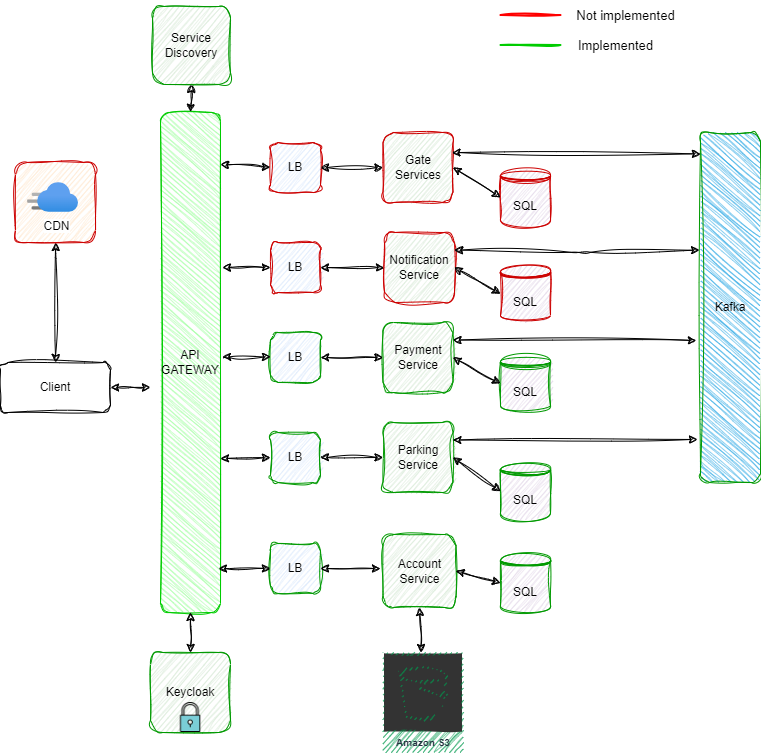

The diagram above was exported from draw.io. Its source (the exported page's mxGraphModel, read from the mxfile embedded in the PNG):
<mxGraphModel dx="1434" dy="738" grid="1" gridSize="10" guides="1" tooltips="1" connect="1" arrows="1" fold="1" page="1" pageScale="1" pageWidth="827" pageHeight="1169" math="0" shadow="0">
  <root>
    <mxCell id="0" />
    <mxCell id="1" parent="0" />
    <mxCell id="lPhVpZhfApRwgwcgsny_-2" value="API GATEWAY" style="rounded=1;whiteSpace=wrap;html=1;direction=north;strokeColor=#00CC00;sketch=1;curveFitting=1;jiggle=2;fillColor=#99FF99;" parent="1" vertex="1">
      <mxGeometry x="210" y="120" width="60" height="500" as="geometry" />
    </mxCell>
    <mxCell id="lPhVpZhfApRwgwcgsny_-3" value="Client" style="rounded=1;whiteSpace=wrap;html=1;sketch=1;curveFitting=1;jiggle=2;" parent="1" vertex="1">
      <mxGeometry x="50" y="370" width="110" height="50" as="geometry" />
    </mxCell>
    <mxCell id="lPhVpZhfApRwgwcgsny_-12" value="LB" style="whiteSpace=wrap;html=1;aspect=fixed;fillColor=#dae8fc;strokeColor=#009900;sketch=1;curveFitting=1;jiggle=2;rounded=1;" parent="1" vertex="1">
      <mxGeometry x="320" y="551" width="50" height="50" as="geometry" />
    </mxCell>
    <mxCell id="lPhVpZhfApRwgwcgsny_-13" value="Account Service" style="whiteSpace=wrap;html=1;aspect=fixed;fillColor=#d5e8d4;strokeColor=#009900;sketch=1;curveFitting=1;jiggle=2;rounded=1;" parent="1" vertex="1">
      <mxGeometry x="432.5" y="542" width="73" height="73" as="geometry" />
    </mxCell>
    <mxCell id="lPhVpZhfApRwgwcgsny_-14" value="" style="endArrow=classic;html=1;rounded=1;exitX=0.088;exitY=0.967;exitDx=0;exitDy=0;exitPerimeter=0;entryX=0;entryY=0.5;entryDx=0;entryDy=0;sketch=1;curveFitting=1;jiggle=2;startArrow=classic;startFill=1;" parent="1" source="lPhVpZhfApRwgwcgsny_-2" target="lPhVpZhfApRwgwcgsny_-12" edge="1">
      <mxGeometry width="50" height="50" relative="1" as="geometry">
        <mxPoint x="390" y="410" as="sourcePoint" />
        <mxPoint x="440" y="360" as="targetPoint" />
      </mxGeometry>
    </mxCell>
    <mxCell id="lPhVpZhfApRwgwcgsny_-15" value="" style="endArrow=classic;html=1;rounded=1;exitX=1;exitY=0.5;exitDx=0;exitDy=0;sketch=1;curveFitting=1;jiggle=2;startArrow=classic;startFill=1;" parent="1" source="lPhVpZhfApRwgwcgsny_-12" edge="1">
      <mxGeometry width="50" height="50" relative="1" as="geometry">
        <mxPoint x="390" y="410" as="sourcePoint" />
        <mxPoint x="430" y="576" as="targetPoint" />
      </mxGeometry>
    </mxCell>
    <mxCell id="lPhVpZhfApRwgwcgsny_-16" value="" style="endArrow=classic;html=1;rounded=1;exitX=0.5;exitY=0;exitDx=0;exitDy=0;entryX=0.5;entryY=1;entryDx=0;entryDy=0;sketch=1;curveFitting=1;jiggle=2;startArrow=classic;startFill=1;" parent="1" source="lPhVpZhfApRwgwcgsny_-3" target="lPhVpZhfApRwgwcgsny_-64" edge="1">
      <mxGeometry width="50" height="50" relative="1" as="geometry">
        <mxPoint x="390" y="410" as="sourcePoint" />
        <mxPoint x="105" y="310" as="targetPoint" />
      </mxGeometry>
    </mxCell>
    <mxCell id="lPhVpZhfApRwgwcgsny_-17" value="" style="endArrow=classic;html=1;rounded=1;exitX=1;exitY=0.5;exitDx=0;exitDy=0;sketch=1;curveFitting=1;jiggle=2;startArrow=classic;startFill=1;" parent="1" source="lPhVpZhfApRwgwcgsny_-3" edge="1">
      <mxGeometry width="50" height="50" relative="1" as="geometry">
        <mxPoint x="390" y="410" as="sourcePoint" />
        <mxPoint x="200" y="395" as="targetPoint" />
      </mxGeometry>
    </mxCell>
    <mxCell id="lPhVpZhfApRwgwcgsny_-18" value="SQL" style="shape=datastore;whiteSpace=wrap;html=1;fillColor=#e1d5e7;strokeColor=#009900;sketch=1;curveFitting=1;jiggle=2;rounded=1;" parent="1" vertex="1">
      <mxGeometry x="550" y="561" width="50" height="59" as="geometry" />
    </mxCell>
    <mxCell id="lPhVpZhfApRwgwcgsny_-19" value="" style="endArrow=classic;html=1;rounded=1;exitX=1;exitY=0.5;exitDx=0;exitDy=0;entryX=0;entryY=0.5;entryDx=0;entryDy=0;sketch=1;curveFitting=1;jiggle=2;startArrow=classic;startFill=1;" parent="1" source="lPhVpZhfApRwgwcgsny_-13" target="lPhVpZhfApRwgwcgsny_-18" edge="1">
      <mxGeometry width="50" height="50" relative="1" as="geometry">
        <mxPoint x="390" y="410" as="sourcePoint" />
        <mxPoint x="440" y="360" as="targetPoint" />
      </mxGeometry>
    </mxCell>
    <mxCell id="lPhVpZhfApRwgwcgsny_-20" value="LB" style="whiteSpace=wrap;html=1;aspect=fixed;fillColor=#dae8fc;strokeColor=#009900;sketch=1;curveFitting=1;jiggle=2;rounded=1;" parent="1" vertex="1">
      <mxGeometry x="320" y="440" width="50" height="50" as="geometry" />
    </mxCell>
    <mxCell id="lPhVpZhfApRwgwcgsny_-21" value="Parking Service" style="whiteSpace=wrap;html=1;aspect=fixed;fillColor=#d5e8d4;strokeColor=#009900;sketch=1;curveFitting=1;jiggle=2;rounded=1;" parent="1" vertex="1">
      <mxGeometry x="432.5" y="430" width="70" height="70" as="geometry" />
    </mxCell>
    <mxCell id="lPhVpZhfApRwgwcgsny_-22" value="" style="endArrow=classic;html=1;rounded=1;exitX=0.077;exitY=1;exitDx=0;exitDy=0;exitPerimeter=0;entryX=0;entryY=0.5;entryDx=0;entryDy=0;sketch=1;curveFitting=1;jiggle=2;startArrow=classic;startFill=1;" parent="1" target="lPhVpZhfApRwgwcgsny_-20" edge="1">
      <mxGeometry width="50" height="50" relative="1" as="geometry">
        <mxPoint x="270" y="466" as="sourcePoint" />
        <mxPoint x="440" y="240" as="targetPoint" />
      </mxGeometry>
    </mxCell>
    <mxCell id="lPhVpZhfApRwgwcgsny_-23" value="" style="endArrow=classic;html=1;rounded=1;exitX=1;exitY=0.5;exitDx=0;exitDy=0;entryX=0;entryY=0.5;entryDx=0;entryDy=0;sketch=1;curveFitting=1;jiggle=2;startArrow=classic;startFill=1;" parent="1" source="lPhVpZhfApRwgwcgsny_-20" target="lPhVpZhfApRwgwcgsny_-21" edge="1">
      <mxGeometry width="50" height="50" relative="1" as="geometry">
        <mxPoint x="390" y="290" as="sourcePoint" />
        <mxPoint x="440" y="240" as="targetPoint" />
      </mxGeometry>
    </mxCell>
    <mxCell id="lPhVpZhfApRwgwcgsny_-24" value="SQL" style="shape=datastore;whiteSpace=wrap;html=1;fillColor=#e1d5e7;strokeColor=#009900;sketch=1;curveFitting=1;jiggle=2;rounded=1;" parent="1" vertex="1">
      <mxGeometry x="550" y="470" width="50" height="57.5" as="geometry" />
    </mxCell>
    <mxCell id="lPhVpZhfApRwgwcgsny_-25" value="" style="endArrow=classic;html=1;rounded=1;exitX=1;exitY=0.5;exitDx=0;exitDy=0;entryX=0;entryY=0.5;entryDx=0;entryDy=0;sketch=1;curveFitting=1;jiggle=2;startArrow=classic;startFill=1;" parent="1" source="lPhVpZhfApRwgwcgsny_-21" target="lPhVpZhfApRwgwcgsny_-24" edge="1">
      <mxGeometry width="50" height="50" relative="1" as="geometry">
        <mxPoint x="390" y="290" as="sourcePoint" />
        <mxPoint x="440" y="240" as="targetPoint" />
      </mxGeometry>
    </mxCell>
    <mxCell id="lPhVpZhfApRwgwcgsny_-26" value="Service Discovery" style="whiteSpace=wrap;html=1;aspect=fixed;fillColor=#d5e8d4;strokeColor=#009900;sketch=1;curveFitting=1;jiggle=2;rounded=1;" parent="1" vertex="1">
      <mxGeometry x="202" y="14" width="78" height="78" as="geometry" />
    </mxCell>
    <mxCell id="lPhVpZhfApRwgwcgsny_-27" value="" style="endArrow=classic;html=1;rounded=1;exitX=1;exitY=0.5;exitDx=0;exitDy=0;entryX=0.5;entryY=1;entryDx=0;entryDy=0;sketch=1;curveFitting=1;jiggle=2;startArrow=classic;startFill=1;" parent="1" source="lPhVpZhfApRwgwcgsny_-2" target="lPhVpZhfApRwgwcgsny_-26" edge="1">
      <mxGeometry width="50" height="50" relative="1" as="geometry">
        <mxPoint x="390" y="410" as="sourcePoint" />
        <mxPoint x="440" y="360" as="targetPoint" />
      </mxGeometry>
    </mxCell>
    <mxCell id="lPhVpZhfApRwgwcgsny_-28" value="LB" style="whiteSpace=wrap;html=1;aspect=fixed;fillColor=#dae8fc;strokeColor=#009900;sketch=1;curveFitting=1;jiggle=2;rounded=1;" parent="1" vertex="1">
      <mxGeometry x="320" y="340" width="50" height="50" as="geometry" />
    </mxCell>
    <mxCell id="lPhVpZhfApRwgwcgsny_-29" value="Payment Service" style="whiteSpace=wrap;html=1;aspect=fixed;fillColor=#d5e8d4;strokeColor=#009900;sketch=1;curveFitting=1;jiggle=2;rounded=1;" parent="1" vertex="1">
      <mxGeometry x="432.5" y="330" width="70" height="70" as="geometry" />
    </mxCell>
    <mxCell id="lPhVpZhfApRwgwcgsny_-31" value="" style="endArrow=classic;html=1;rounded=1;exitX=1;exitY=0.5;exitDx=0;exitDy=0;entryX=0;entryY=0.5;entryDx=0;entryDy=0;sketch=1;curveFitting=1;jiggle=2;startArrow=classic;startFill=1;" parent="1" source="lPhVpZhfApRwgwcgsny_-28" target="lPhVpZhfApRwgwcgsny_-29" edge="1">
      <mxGeometry width="50" height="50" relative="1" as="geometry">
        <mxPoint x="390" y="180" as="sourcePoint" />
        <mxPoint x="440" y="130" as="targetPoint" />
      </mxGeometry>
    </mxCell>
    <mxCell id="lPhVpZhfApRwgwcgsny_-32" value="SQL" style="shape=datastore;whiteSpace=wrap;html=1;fillColor=#e1d5e7;strokeColor=#009900;sketch=1;curveFitting=1;jiggle=2;rounded=1;" parent="1" vertex="1">
      <mxGeometry x="550" y="362.5" width="50" height="57.5" as="geometry" />
    </mxCell>
    <mxCell id="lPhVpZhfApRwgwcgsny_-33" value="" style="endArrow=classic;html=1;rounded=1;exitX=1;exitY=0.5;exitDx=0;exitDy=0;entryX=0;entryY=0.5;entryDx=0;entryDy=0;sketch=1;curveFitting=1;jiggle=2;startArrow=classic;startFill=1;" parent="1" source="lPhVpZhfApRwgwcgsny_-29" target="lPhVpZhfApRwgwcgsny_-32" edge="1">
      <mxGeometry width="50" height="50" relative="1" as="geometry">
        <mxPoint x="390" y="180" as="sourcePoint" />
        <mxPoint x="440" y="130" as="targetPoint" />
      </mxGeometry>
    </mxCell>
    <mxCell id="lPhVpZhfApRwgwcgsny_-34" value="Keycloak" style="whiteSpace=wrap;html=1;aspect=fixed;fillColor=#d5e8d4;strokeColor=#009900;sketch=1;curveFitting=1;jiggle=2;rounded=1;" parent="1" vertex="1">
      <mxGeometry x="200" y="660" width="80" height="80" as="geometry" />
    </mxCell>
    <mxCell id="lPhVpZhfApRwgwcgsny_-39" value="" style="endArrow=classic;html=1;rounded=1;exitX=0;exitY=0.5;exitDx=0;exitDy=0;entryX=0.5;entryY=0;entryDx=0;entryDy=0;sketch=1;curveFitting=1;jiggle=2;startArrow=classic;startFill=1;" parent="1" source="lPhVpZhfApRwgwcgsny_-2" target="lPhVpZhfApRwgwcgsny_-34" edge="1">
      <mxGeometry width="50" height="50" relative="1" as="geometry">
        <mxPoint x="460" y="420" as="sourcePoint" />
        <mxPoint x="510" y="370" as="targetPoint" />
      </mxGeometry>
    </mxCell>
    <mxCell id="lPhVpZhfApRwgwcgsny_-46" value="" style="shape=image;html=1;verticalAlign=top;verticalLabelPosition=bottom;labelBackgroundColor=#ffffff;imageAspect=0;aspect=fixed;image=https://cdn3.iconfinder.com/data/icons/strokeline/128/revisi_02-128.png;sketch=1;curveFitting=1;jiggle=2;rounded=1;" parent="1" vertex="1">
      <mxGeometry x="225" y="710" width="30" height="30" as="geometry" />
    </mxCell>
    <mxCell id="lPhVpZhfApRwgwcgsny_-48" value="LB" style="whiteSpace=wrap;html=1;aspect=fixed;fillColor=#dae8fc;strokeColor=#CC0000;sketch=1;curveFitting=1;jiggle=2;rounded=1;" parent="1" vertex="1">
      <mxGeometry x="320" y="250" width="50" height="50" as="geometry" />
    </mxCell>
    <mxCell id="lPhVpZhfApRwgwcgsny_-49" value="Notification Service" style="whiteSpace=wrap;html=1;aspect=fixed;fillColor=#d5e8d4;strokeColor=#CC0000;sketch=1;curveFitting=1;jiggle=2;rounded=1;" parent="1" vertex="1">
      <mxGeometry x="434" y="240" width="70" height="70" as="geometry" />
    </mxCell>
    <mxCell id="lPhVpZhfApRwgwcgsny_-50" value="" style="endArrow=classic;html=1;rounded=1;exitX=0.69;exitY=1.033;exitDx=0;exitDy=0;exitPerimeter=0;entryX=0;entryY=0.5;entryDx=0;entryDy=0;sketch=1;curveFitting=1;jiggle=2;startArrow=classic;startFill=1;" parent="1" target="lPhVpZhfApRwgwcgsny_-48" edge="1" source="lPhVpZhfApRwgwcgsny_-2">
      <mxGeometry width="50" height="50" relative="1" as="geometry">
        <mxPoint x="270" y="256" as="sourcePoint" />
        <mxPoint x="440" y="30" as="targetPoint" />
      </mxGeometry>
    </mxCell>
    <mxCell id="lPhVpZhfApRwgwcgsny_-51" value="" style="endArrow=classic;html=1;rounded=1;exitX=1;exitY=0.5;exitDx=0;exitDy=0;entryX=0;entryY=0.5;entryDx=0;entryDy=0;sketch=1;curveFitting=1;jiggle=2;startArrow=classic;startFill=1;" parent="1" source="lPhVpZhfApRwgwcgsny_-48" target="lPhVpZhfApRwgwcgsny_-49" edge="1">
      <mxGeometry width="50" height="50" relative="1" as="geometry">
        <mxPoint x="390" y="80" as="sourcePoint" />
        <mxPoint x="440" y="30" as="targetPoint" />
      </mxGeometry>
    </mxCell>
    <mxCell id="lPhVpZhfApRwgwcgsny_-52" value="SQL" style="shape=datastore;whiteSpace=wrap;html=1;fillColor=#e1d5e7;strokeColor=#CC0000;sketch=1;curveFitting=1;jiggle=2;rounded=1;" parent="1" vertex="1">
      <mxGeometry x="550" y="272.5" width="50" height="57.5" as="geometry" />
    </mxCell>
    <mxCell id="lPhVpZhfApRwgwcgsny_-53" value="" style="endArrow=classic;html=1;rounded=1;exitX=1;exitY=0.5;exitDx=0;exitDy=0;entryX=0;entryY=0.5;entryDx=0;entryDy=0;sketch=1;curveFitting=1;jiggle=2;startArrow=classic;startFill=1;" parent="1" source="lPhVpZhfApRwgwcgsny_-49" target="lPhVpZhfApRwgwcgsny_-52" edge="1">
      <mxGeometry width="50" height="50" relative="1" as="geometry">
        <mxPoint x="390" y="80" as="sourcePoint" />
        <mxPoint x="440" y="30" as="targetPoint" />
      </mxGeometry>
    </mxCell>
    <mxCell id="lPhVpZhfApRwgwcgsny_-54" value="LB" style="whiteSpace=wrap;html=1;aspect=fixed;fillColor=#dae8fc;strokeColor=#CC0000;sketch=1;curveFitting=1;jiggle=2;rounded=1;" parent="1" vertex="1">
      <mxGeometry x="320" y="150" width="50" height="50" as="geometry" />
    </mxCell>
    <mxCell id="lPhVpZhfApRwgwcgsny_-55" value="Gate Services" style="whiteSpace=wrap;html=1;aspect=fixed;fillColor=#d5e8d4;strokeColor=#CC0000;sketch=1;curveFitting=1;jiggle=2;rounded=1;" parent="1" vertex="1">
      <mxGeometry x="432.5" y="140" width="70" height="70" as="geometry" />
    </mxCell>
    <mxCell id="lPhVpZhfApRwgwcgsny_-56" value="" style="endArrow=classic;html=1;rounded=1;exitX=0.896;exitY=1;exitDx=0;exitDy=0;exitPerimeter=0;entryX=0;entryY=0.5;entryDx=0;entryDy=0;sketch=1;curveFitting=1;jiggle=2;startArrow=classic;startFill=1;" parent="1" target="lPhVpZhfApRwgwcgsny_-54" edge="1" source="lPhVpZhfApRwgwcgsny_-2">
      <mxGeometry width="50" height="50" relative="1" as="geometry">
        <mxPoint x="270" y="166" as="sourcePoint" />
        <mxPoint x="440" y="-60" as="targetPoint" />
      </mxGeometry>
    </mxCell>
    <mxCell id="lPhVpZhfApRwgwcgsny_-57" value="" style="endArrow=classic;html=1;rounded=1;exitX=1;exitY=0.5;exitDx=0;exitDy=0;entryX=0;entryY=0.5;entryDx=0;entryDy=0;sketch=1;curveFitting=1;jiggle=2;startArrow=classic;startFill=1;" parent="1" source="lPhVpZhfApRwgwcgsny_-54" target="lPhVpZhfApRwgwcgsny_-55" edge="1">
      <mxGeometry width="50" height="50" relative="1" as="geometry">
        <mxPoint x="390" y="-10" as="sourcePoint" />
        <mxPoint x="440" y="-60" as="targetPoint" />
      </mxGeometry>
    </mxCell>
    <mxCell id="lPhVpZhfApRwgwcgsny_-58" value="SQL" style="shape=datastore;whiteSpace=wrap;html=1;fillColor=#e1d5e7;strokeColor=#CC0000;sketch=1;curveFitting=1;jiggle=2;rounded=1;" parent="1" vertex="1">
      <mxGeometry x="550" y="176.25" width="50" height="57.5" as="geometry" />
    </mxCell>
    <mxCell id="lPhVpZhfApRwgwcgsny_-59" value="" style="endArrow=classic;html=1;rounded=1;exitX=1;exitY=0.5;exitDx=0;exitDy=0;entryX=0;entryY=0.5;entryDx=0;entryDy=0;sketch=1;curveFitting=1;jiggle=2;startArrow=classic;startFill=1;" parent="1" source="lPhVpZhfApRwgwcgsny_-55" target="lPhVpZhfApRwgwcgsny_-58" edge="1">
      <mxGeometry width="50" height="50" relative="1" as="geometry">
        <mxPoint x="390" y="-10" as="sourcePoint" />
        <mxPoint x="440" y="-60" as="targetPoint" />
      </mxGeometry>
    </mxCell>
    <mxCell id="lPhVpZhfApRwgwcgsny_-61" value="" style="endArrow=classic;html=1;rounded=1;exitX=1;exitY=0.25;exitDx=0;exitDy=0;sketch=1;curveFitting=1;jiggle=2;startArrow=classic;startFill=1;entryX=0.594;entryY=1.067;entryDx=0;entryDy=0;entryPerimeter=0;" parent="1" source="lPhVpZhfApRwgwcgsny_-29" target="lPhVpZhfApRwgwcgsny_-62" edge="1">
      <mxGeometry width="50" height="50" relative="1" as="geometry">
        <mxPoint x="460" y="220" as="sourcePoint" />
        <mxPoint x="750" y="340" as="targetPoint" />
      </mxGeometry>
    </mxCell>
    <mxCell id="lPhVpZhfApRwgwcgsny_-62" value="&lt;font color=&quot;#000000&quot;&gt;Kafka&lt;/font&gt;" style="rounded=1;whiteSpace=wrap;html=1;fillColor=#1ba1e2;fontColor=#ffffff;strokeColor=#009900;direction=south;sketch=1;curveFitting=1;jiggle=2;" parent="1" vertex="1">
      <mxGeometry x="750" y="140" width="60" height="350" as="geometry" />
    </mxCell>
    <mxCell id="lPhVpZhfApRwgwcgsny_-64" value="" style="whiteSpace=wrap;html=1;aspect=fixed;fillColor=#ffe6cc;strokeColor=#CC0000;sketch=1;curveFitting=1;jiggle=2;rounded=1;" parent="1" vertex="1">
      <mxGeometry x="65" y="170" width="80" height="80" as="geometry" />
    </mxCell>
    <mxCell id="lPhVpZhfApRwgwcgsny_-7" value="CDN" style="image;aspect=fixed;html=1;points=[];align=center;fontSize=12;image=img/lib/azure2/networking/CDN_Profiles.svg;spacingLeft=7;sketch=1;curveFitting=1;jiggle=2;rounded=1;" parent="1" vertex="1">
      <mxGeometry x="77" y="190" width="51" height="30" as="geometry" />
    </mxCell>
    <mxCell id="lPhVpZhfApRwgwcgsny_-65" value="" style="endArrow=classic;html=1;rounded=1;exitX=1;exitY=0.25;exitDx=0;exitDy=0;sketch=1;curveFitting=1;jiggle=2;startArrow=classic;startFill=1;entryX=0.877;entryY=1.05;entryDx=0;entryDy=0;entryPerimeter=0;" parent="1" source="lPhVpZhfApRwgwcgsny_-21" target="lPhVpZhfApRwgwcgsny_-62" edge="1">
      <mxGeometry width="50" height="50" relative="1" as="geometry">
        <mxPoint x="640" y="480" as="sourcePoint" />
        <mxPoint x="750" y="460" as="targetPoint" />
        <Array as="points" />
      </mxGeometry>
    </mxCell>
    <mxCell id="lPhVpZhfApRwgwcgsny_-66" value="" style="endArrow=none;html=1;rounded=1;strokeColor=#FF0000;strokeWidth=2;sketch=1;curveFitting=1;jiggle=2;" parent="1" edge="1">
      <mxGeometry width="50" height="50" relative="1" as="geometry">
        <mxPoint x="550" y="22.5" as="sourcePoint" />
        <mxPoint x="610" y="22.5" as="targetPoint" />
      </mxGeometry>
    </mxCell>
    <mxCell id="lPhVpZhfApRwgwcgsny_-68" value="&lt;font style=&quot;font-size: 13px;&quot;&gt;Not implemented&lt;/font&gt;" style="text;html=1;align=center;verticalAlign=middle;resizable=0;points=[];autosize=1;strokeColor=none;fillColor=none;sketch=1;curveFitting=1;jiggle=2;rounded=1;" parent="1" vertex="1">
      <mxGeometry x="615" y="8" width="120" height="30" as="geometry" />
    </mxCell>
    <mxCell id="lPhVpZhfApRwgwcgsny_-69" value="" style="endArrow=none;html=1;rounded=1;strokeWidth=2;strokeColor=#00CC00;sketch=1;curveFitting=1;jiggle=2;" parent="1" edge="1">
      <mxGeometry width="50" height="50" relative="1" as="geometry">
        <mxPoint x="550" y="52.5" as="sourcePoint" />
        <mxPoint x="610" y="52.5" as="targetPoint" />
      </mxGeometry>
    </mxCell>
    <mxCell id="lPhVpZhfApRwgwcgsny_-70" value="&lt;font style=&quot;font-size: 13px;&quot;&gt;Implemented&lt;/font&gt;" style="text;html=1;align=center;verticalAlign=middle;resizable=0;points=[];autosize=1;strokeColor=none;fillColor=none;sketch=1;curveFitting=1;jiggle=2;rounded=1;" parent="1" vertex="1">
      <mxGeometry x="615" y="38" width="100" height="30" as="geometry" />
    </mxCell>
    <mxCell id="lPhVpZhfApRwgwcgsny_-74" value="" style="endArrow=classic;html=1;rounded=1;exitX=0.5;exitY=1;exitDx=0;exitDy=0;sketch=1;curveFitting=1;jiggle=2;startArrow=classic;startFill=1;" parent="1" source="lPhVpZhfApRwgwcgsny_-13" target="lPhVpZhfApRwgwcgsny_-77" edge="1">
      <mxGeometry width="50" height="50" relative="1" as="geometry">
        <mxPoint x="565" y="720" as="sourcePoint" />
        <mxPoint x="487.0695364238411" y="660" as="targetPoint" />
      </mxGeometry>
    </mxCell>
    <mxCell id="lPhVpZhfApRwgwcgsny_-77" value="Amazon S3" style="sketch=1;outlineConnect=0;fontColor=#232F3E;gradientColor=none;strokeColor=#00994D;fillColor=#333333;dashed=0;verticalLabelPosition=middle;verticalAlign=bottom;align=center;html=1;whiteSpace=wrap;fontSize=10;fontStyle=1;spacing=3;shape=mxgraph.aws4.productIcon;prIcon=mxgraph.aws4.s3;curveFitting=1;jiggle=2;rounded=1;" parent="1" vertex="1">
      <mxGeometry x="432.5" y="660" width="80" height="100" as="geometry" />
    </mxCell>
    <mxCell id="J7W_oy6Hu3hoYLrhspBh-9" value="" style="endArrow=classic;html=1;rounded=1;exitX=1;exitY=0.25;exitDx=0;exitDy=0;sketch=1;curveFitting=1;jiggle=2;entryX=0.336;entryY=1.017;entryDx=0;entryDy=0;entryPerimeter=0;startArrow=classic;startFill=1;" edge="1" parent="1" source="lPhVpZhfApRwgwcgsny_-49" target="lPhVpZhfApRwgwcgsny_-62">
      <mxGeometry width="50" height="50" relative="1" as="geometry">
        <mxPoint x="513" y="358" as="sourcePoint" />
        <mxPoint x="760" y="350" as="targetPoint" />
        <Array as="points">
          <mxPoint x="630" y="260" />
        </Array>
      </mxGeometry>
    </mxCell>
    <mxCell id="J7W_oy6Hu3hoYLrhspBh-12" value="" style="endArrow=classic;html=1;rounded=1;exitX=1;exitY=0.75;exitDx=0;exitDy=0;sketch=1;curveFitting=1;jiggle=2;startArrow=classic;startFill=1;entryX=0.154;entryY=0.983;entryDx=0;entryDy=0;entryPerimeter=0;" edge="1" parent="1">
      <mxGeometry width="50" height="50" relative="1" as="geometry">
        <mxPoint x="501.48" y="160" as="sourcePoint" />
        <mxPoint x="750" y="161.4000000000001" as="targetPoint" />
      </mxGeometry>
    </mxCell>
    <mxCell id="J7W_oy6Hu3hoYLrhspBh-16" value="" style="endArrow=classic;html=1;rounded=1;exitX=0.69;exitY=1.033;exitDx=0;exitDy=0;exitPerimeter=0;entryX=0;entryY=0.5;entryDx=0;entryDy=0;sketch=1;curveFitting=1;jiggle=2;startArrow=classic;startFill=1;" edge="1" parent="1">
      <mxGeometry width="50" height="50" relative="1" as="geometry">
        <mxPoint x="272" y="364.5" as="sourcePoint" />
        <mxPoint x="320" y="364.5" as="targetPoint" />
      </mxGeometry>
    </mxCell>
  </root>
</mxGraphModel>